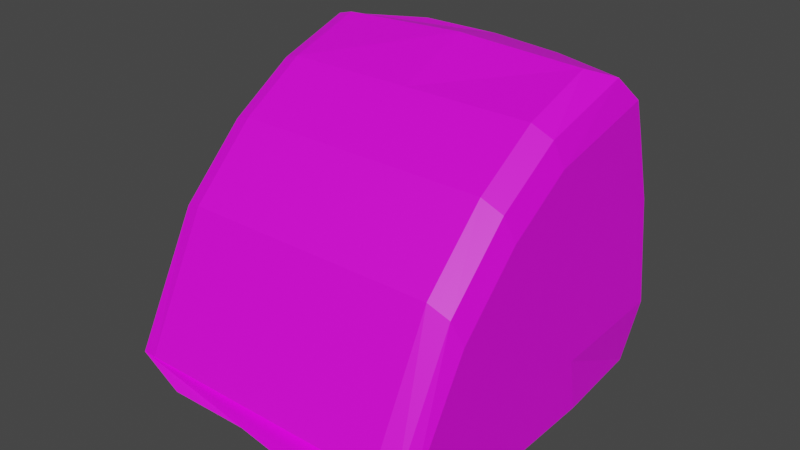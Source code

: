 # Source: iMac.blend  (saved by Blender 2.90.8; exported with 4.5.12 LTS)
import bpy
from mathutils import Matrix  # noqa: F401  (used for matrix-valued properties, if any)

bpy.ops.wm.read_factory_settings(use_empty=True)
scene = bpy.context.scene
scene.name = 'Scene'

# ---- collections
col_collection = bpy.data.collections.new('Collection'); scene.collection.children.link(col_collection)

# ---- images (referenced by path relative to the original .blend; pixels are not part of the script)
import os
ASSET_DIR = os.environ.get("B2B_ASSET_DIR", "")  # directory of the original .blend (textures are referenced by path, not embedded)
HERE = os.path.dirname(os.path.abspath(__file__))  # packed textures are extracted next to this script under _unpacked/

def load_image(name, relpath, width, height, colorspace="sRGB"):
    """Load a texture the original file referenced (path relative to the .blend, or extracted next to this script)."""
    p = next((c for c in (os.path.join(HERE, relpath), os.path.join(ASSET_DIR, relpath)) if relpath and os.path.exists(c)), "")
    if p:
        img = bpy.data.images.load(p, check_existing=True)
        img.name = name
    else:  # same state as the original file: an image datablock whose file is absent (Cycles renders it pink)
        img = bpy.data.images.new(name, width, height)
        img.source = "FILE"
        img.filepath = "//" + (relpath or name)
    img.colorspace_settings.name = colorspace
    return img
img_imac_png = load_image('iMac.png', 'iMac.png', 1024, 1024, 'sRGB')

# ---- materials (node trees are filled in below, after node groups)
mat_x = bpy.data.materials.new('マテリアル')
mat_x.use_transparent_shadow = False

# ---- material node trees
mat_x.use_nodes = True; mat_x.node_tree.nodes.clear()
_N = mat_x.node_tree.nodes; _L = mat_x.node_tree.links
n0 = _N.new('ShaderNodeBsdfPrincipled'); n0.name = 'Principled BSDF'; n0.location = (10, 300)
n0.distribution = 'GGX'
n0.subsurface_method = 'BURLEY'
n0.inputs[3].default_value = 1.45
n0.inputs[27].default_value = (0.0, 0.0, 0.0, 1.0)
n0.inputs[28].default_value = 1.0
n1 = _N.new('ShaderNodeOutputMaterial'); n1.name = 'Material Output'; n1.location = (300, 300)
n2 = _N.new('ShaderNodeTexImage'); n2.name = '画像テクスチャ'; n2.location = (-280, 260)
n2.image = img_imac_png
_L.new(n0.outputs[0], n1.inputs[0])
_L.new(n2.outputs[0], n0.inputs[0])
n1.is_active_output = True

# ---- world
world_world = bpy.data.worlds.new('World'); scene.world = world_world
world_world.use_nodes = True; world_world.node_tree.nodes.clear()
_N = world_world.node_tree.nodes; _L = world_world.node_tree.links
n0 = _N.new('ShaderNodeOutputWorld'); n0.name = 'World Output'; n0.location = (300, 300)
n1 = _N.new('ShaderNodeBackground'); n1.name = 'Background'; n1.location = (10, 300)
n1.inputs[0].default_value = (0.05088, 0.05088, 0.05088, 1.0)
_L.new(n1.outputs[0], n0.inputs[0])
n0.is_active_output = True
world_world.color = (0.05088, 0.05088, 0.05088)
world_world.use_sun_shadow = False
world_world.sun_shadow_jitter_overblur = 0.0

# ---- meshes
me_x = bpy.data.meshes.new('立方体')
me_x.from_pydata([(-1.0, -0.3796, -1.0), (-0.9719, 1.158, -1.0), (1.0, -0.3796, -1.0), (0.9572, 1.18, -1.0), (-1.0, 0.3102, -1.0), (1.0, 0.3102, -1.0), (-1.0, -0.03472, -1.0), (1.0, -0.03472, -1.0), (1.0, 0.6551, -1.0), (-1.0, 0.6551, -1.0), (-1.0, 1.274, -0.6127), (1.0, 1.274, -0.6127), (1.0, -0.4384, -0.9246), (1.0, 0.2532, -0.6939), (-1.0, 0.2532, -0.6939), (-1.0, -0.09262, -0.7716), (1.0, -0.09262, -0.7716), (1.0, 0.599, -0.6437), (-1.0, 0.599, -0.6437), (-1.0, -0.4384, -0.9246), (-1.0, -0.6169, -0.6958), (-1.0, 1.071, 0.563), (1.0, 1.071, 0.563), (1.0, -0.6169, -0.6958), (1.0, 0.08021, 0.2354), (-1.0, 0.08021, 0.2354), (-1.0, -0.2684, -0.07842), (1.0, -0.2684, -0.07842), (1.0, 0.4288, 0.438), (-1.0, 0.4288, 0.438), (-1.0, 1.181, 0.1196), (1.0, 1.181, 0.1196), (1.0, -0.5496, -0.7821), (1.0, 0.1454, -0.1151), (-1.0, 0.1454, -0.1151), (-1.0, -0.2021, -0.3399), (1.0, -0.2021, -0.3399), (1.0, 0.493, 0.03003), (-1.0, 0.493, 0.03003), (-1.0, -0.5496, -0.7821), (1.0, -0.6169, -0.6958), (0.8158, -0.6833, -0.6107), (0.9461, -0.6638, -0.6356), (0.8158, 0.7672, 0.9955), (1.0, 1.013, 0.7822), (0.9461, 0.8912, 0.9362), (0.8158, 0.0159, 0.5808), (1.0, 0.05621, 0.3643), (0.9461, 0.02771, 0.5174), (1.0, -0.2811, -0.02828), (0.8158, -0.3337, 0.1793), (0.9461, -0.3183, 0.1185), (1.0, 0.3997, 0.6225), (0.8158, 0.3655, 0.84), (0.9461, 0.3755, 0.7763), (-0.8057, -0.6833, -0.6107), (-1.0, -0.6169, -0.6958), (-0.9028, -0.6744, -0.6221), (-1.0, 1.015, 0.7702), (-0.8057, 0.7672, 0.9955), (-0.9028, 0.7716, 0.9692), (-0.8057, 0.0159, 0.5808), (-1.0, 0.05843, 0.3523), (-0.9028, 0.0216, 0.5502), (-1.0, -0.2782, -0.03974), (-0.8057, -0.3337, 0.1793), (-0.9028, -0.3263, 0.1499), (-1.0, 0.4016, 0.6105), (-0.8057, 0.3655, 0.84), (-0.9028, 0.3703, 0.8093), (-0.9384, 0.8997, 0.9271), (0.0, 1.372, -1.0), (0.0, -0.4955, -1.0), (0.0, 0.5022, -1.0), (0.0, 0.1573, -1.0), (0.0, 0.8471, -1.0), (0.0, 1.466, -0.6127), (0.0, -0.5543, -0.9246), (0.0, 1.263, 0.563), (0.0, -0.7328, -0.6958), (0.0, -0.6654, -0.7821), (0.0, 1.373, 0.1196), (0.0, 1.206, 0.7762), (0.00383, 1.087, 0.9317), (-0.546, 1.366, -1.0), (-0.546, 0.4964, -1.0), (-0.546, 0.1515, -1.0), (-0.546, 0.8413, -1.0), (-0.546, -0.5601, -0.9246), (-0.546, -0.7386, -0.6958), (-0.546, -0.6713, -0.7821), (-0.546, -0.5013, -1.0), (-0.546, 1.46, -0.6127), (-0.546, 1.258, 0.563), (-0.546, 1.367, 0.1196), (-0.546, 1.201, 0.7732), (-0.5133, 1.084, 0.9294), (0.5, -0.5604, -1.0), (0.5, 1.401, -0.6127), (0.5, 1.198, 0.563), (0.5, 1.308, 0.1196), (0.5, 1.141, 0.7792), (0.4749, 1.02, 0.9339), (0.5, 1.307, -1.0), (0.5, 0.4372, -1.0), (0.5, 0.09232, -1.0), (0.5, 0.7821, -1.0), (0.5, -0.6192, -0.9246), (0.5, -0.7977, -0.6958), (0.5, -0.7304, -0.7821), (-1.0, 1.251, -0.4346), (1.0, 1.251, -0.4346), (1.0, -0.4655, -0.8899), (1.0, 0.227, -0.5531), (-1.0, 0.227, -0.5531), (-1.0, -0.1192, -0.6666), (1.0, -0.1192, -0.6666), (1.0, 0.5732, -0.4798), (-1.0, 0.5732, -0.4798), (-1.0, -0.4655, -0.8899), (0.0, 1.443, -0.4346), (0.0, -0.5813, -0.8899), (-0.546, 1.437, -0.4346), (-0.546, -0.5871, -0.8899), (0.5, -0.6463, -0.8899), (0.5, 1.378, -0.4346), (0.005082, -0.6833, -0.6107), (0.005082, -0.3337, 0.1793), (0.005082, 0.7672, 1.033), (0.005081, 0.3655, 0.84), (0.005081, 0.0159, 0.5808)], [], [(28, 52, 47, 24), (105, 7, 2, 97), (127, 65, 55, 126), (25, 62, 67, 29), (106, 8, 5, 104), (128, 59, 68, 129), (29, 67, 58, 21), (130, 61, 65, 127), (24, 47, 49, 27), (104, 5, 7, 105), (129, 68, 61, 130), (23, 40, 42, 41, 126, 55, 57, 56, 20, 89, 79, 108), (103, 3, 8, 106), (22, 44, 52, 28), (9, 18, 10, 1), (103, 98, 11, 3), (7, 16, 12, 2), (91, 88, 19, 0), (8, 17, 13, 5), (6, 15, 14, 4), (0, 19, 15, 6), (5, 13, 16, 7), (3, 11, 17, 8), (4, 14, 18, 9), (38, 29, 21, 30), (100, 99, 22, 31), (36, 27, 23, 32), (90, 89, 20, 39), (37, 28, 24, 33), (35, 26, 25, 34), (39, 20, 26, 35), (33, 24, 27, 36), (31, 22, 28, 37), (34, 25, 29, 38), (114, 34, 38, 118), (111, 31, 37, 117), (113, 33, 36, 116), (119, 39, 35, 115), (115, 35, 34, 114), (117, 37, 33, 113), (123, 90, 39, 119), (116, 36, 32, 112), (125, 100, 31, 111), (118, 38, 30, 110), (26, 64, 62, 25), (50, 41, 42, 51), (51, 42, 40, 49), (53, 46, 48, 54), (54, 48, 47, 52), (46, 50, 51, 48), (48, 51, 49, 47), (43, 53, 54, 45), (45, 54, 52, 44), (27, 49, 40, 23), (68, 59, 60, 69), (63, 62, 64, 66), (65, 61, 63, 66), (66, 64, 56, 57), (55, 65, 66, 57), (69, 67, 62, 63), (61, 68, 69, 63), (20, 56, 64, 26), (99, 101, 44, 22), (128, 83, 96, 70, 60, 59), (101, 102, 45, 44), (70, 58, 67, 69, 60), (95, 96, 83, 82), (93, 95, 82, 78), (122, 94, 81, 120), (124, 109, 80, 121), (109, 108, 79, 80), (94, 93, 78, 81), (97, 107, 77, 72), (84, 92, 76, 71), (84, 71, 75, 87), (85, 73, 74, 86), (87, 75, 73, 85), (86, 74, 72, 91), (6, 86, 91, 0), (9, 87, 85, 4), (4, 85, 86, 6), (1, 84, 87, 9), (1, 10, 92, 84), (30, 21, 93, 94), (110, 30, 94, 122), (21, 58, 95, 93), (58, 70, 96, 95), (121, 80, 90, 123), (80, 79, 89, 90), (72, 77, 88, 91), (2, 12, 107, 97), (32, 23, 108, 109), (112, 32, 109, 124), (82, 83, 102, 101), (78, 82, 101, 99), (120, 81, 100, 125), (81, 78, 99, 100), (71, 76, 98, 103), (71, 103, 106, 75), (73, 104, 105, 74), (75, 106, 104, 73), (74, 105, 97, 72), (76, 120, 125, 98), (12, 112, 124, 107), (77, 121, 123, 88), (10, 110, 122, 92), (107, 124, 121, 77), (92, 122, 120, 76), (18, 118, 110, 10), (98, 125, 111, 11), (16, 116, 112, 12), (88, 123, 119, 19), (17, 117, 113, 13), (15, 115, 114, 14), (19, 119, 115, 15), (13, 113, 116, 16), (11, 111, 117, 17), (14, 114, 118, 18), (53, 129, 130, 46), (46, 130, 127, 50), (43, 128, 129, 53), (50, 127, 126, 41), (45, 102, 83, 128, 43)])
_uv = me_x.uv_layers.new(name='UVマップ')
_uv.uv.foreach_set('vector', [0.5704, 0.5625, 0.5954, 0.5625, 0.5908, 0.625, 0.5704, 0.625, 0.3125, 0.6875, 0.375, 0.6875, 0.375, 0.75, 0.3125, 0.75, 0.9457, 0.5901, 0.9158, 0.5902, 0.9152, 0.4217, 0.9458, 0.4207, 0.9333, 0.7716, 0.9333, 0.8303, 0.9286, 0.846, 0.9286, 0.7716, 0.3125, 0.5625, 0.375, 0.5625, 0.375, 0.625, 0.3125, 0.625, 0.9457, 0.8663, 0.9153, 0.8617, 0.9157, 0.7773, 0.9456, 0.779, 0.9286, 0.7716, 0.9286, 0.846, 0.9239, 0.8538, 0.9239, 0.7716, 0.9456, 0.6938, 0.9158, 0.6931, 0.9158, 0.5902, 0.9457, 0.5901, 0.5704, 0.625, 0.5908, 0.625, 0.581, 0.6875, 0.5704, 0.6875, 0.3125, 0.625, 0.375, 0.625, 0.375, 0.6875, 0.3125, 0.6875, 0.9456, 0.779, 0.9157, 0.7773, 0.9158, 0.6931, 0.9456, 0.6938, 0.5704, 0.75, 0.5704, 0.75, 0.6197, 0.7522, 0.625, 0.773, 0.625, 0.8744, 0.625, 0.9757, 0.6177, 0.9879, 0.5704, 1.0, 0.5704, 1.0, 0.5704, 0.9375, 0.5704, 0.875, 0.5704, 0.8125, 0.3125, 0.5, 0.375, 0.5, 0.375, 0.5625, 0.3125, 0.5625, 0.5704, 0.5, 0.5978, 0.5, 0.5954, 0.5625, 0.5704, 0.5625, 0.9212, 0.1888, 0.9212, 0.3157, 0.9173, 0.3157, 0.9173, 0.1888, 0.3048, 0.1528, 0.3048, 0.305, 0.09281, 0.305, 0.09281, 0.1528, 0.375, 0.6875, 0.4234, 0.6875, 0.4234, 0.75, 0.375, 0.75, 0.375, 0.9375, 0.4234, 0.9375, 0.4234, 1.0, 0.375, 1.0, 0.375, 0.5625, 0.4234, 0.5625, 0.4234, 0.625, 0.375, 0.625, 0.9289, 0.1888, 0.9289, 0.3157, 0.925, 0.3157, 0.925, 0.1888, 0.9327, 0.1888, 0.9327, 0.3157, 0.9289, 0.3157, 0.9289, 0.1888, 0.375, 0.625, 0.4234, 0.625, 0.4234, 0.6875, 0.375, 0.6875, 0.375, 0.5, 0.4234, 0.5, 0.4234, 0.5625, 0.375, 0.5625, 0.925, 0.1888, 0.925, 0.3157, 0.9212, 0.3157, 0.9212, 0.1888, 0.9286, 0.5959, 0.9286, 0.7716, 0.9239, 0.7716, 0.9239, 0.5959, 0.3048, 0.5927, 0.3048, 0.7669, 0.09281, 0.7669, 0.09281, 0.5927, 0.5149, 0.6875, 0.5704, 0.6875, 0.5704, 0.75, 0.5149, 0.75, 0.5149, 0.9375, 0.5704, 0.9375, 0.5704, 1.0, 0.5149, 1.0, 0.5149, 0.5625, 0.5704, 0.5625, 0.5704, 0.625, 0.5149, 0.625, 0.9381, 0.5959, 0.9381, 0.7716, 0.9333, 0.7716, 0.9333, 0.5959, 0.9428, 0.5959, 0.9428, 0.7716, 0.9381, 0.7716, 0.9381, 0.5959, 0.5149, 0.625, 0.5704, 0.625, 0.5704, 0.6875, 0.5149, 0.6875, 0.5149, 0.5, 0.5704, 0.5, 0.5704, 0.5625, 0.5149, 0.5625, 0.9333, 0.5959, 0.9333, 0.7716, 0.9286, 0.7716, 0.9286, 0.5959, 0.9333, 0.3763, 0.9333, 0.5959, 0.9286, 0.5959, 0.9286, 0.3763, 0.4457, 0.5, 0.5149, 0.5, 0.5149, 0.5625, 0.4457, 0.5625, 0.4457, 0.625, 0.5149, 0.625, 0.5149, 0.6875, 0.4457, 0.6875, 0.9428, 0.3763, 0.9428, 0.5959, 0.9381, 0.5959, 0.9381, 0.3763, 0.9381, 0.3763, 0.9381, 0.5959, 0.9333, 0.5959, 0.9333, 0.3763, 0.4457, 0.5625, 0.5149, 0.5625, 0.5149, 0.625, 0.4457, 0.625, 0.4457, 0.9375, 0.5149, 0.9375, 0.5149, 1.0, 0.4457, 1.0, 0.4457, 0.6875, 0.5149, 0.6875, 0.5149, 0.75, 0.4457, 0.75, 0.3048, 0.375, 0.3048, 0.5927, 0.09281, 0.5927, 0.09281, 0.375, 0.9286, 0.3763, 0.9286, 0.5959, 0.9239, 0.5959, 0.9239, 0.3763, 0.9381, 0.7716, 0.9381, 0.7976, 0.9333, 0.8303, 0.9333, 0.7716, 0.9076, 0.9111, 0.9242, 0.9218, 0.9244, 0.9792, 0.9084, 0.9699, 0.625, 0.6893, 0.6197, 0.7522, 0.5704, 0.75, 0.581, 0.6875, 0.8895, 0.9119, 0.8976, 0.9107, 0.8983, 0.9708, 0.8899, 0.9732, 0.625, 0.5646, 0.625, 0.6274, 0.5908, 0.625, 0.5954, 0.5625, 0.8976, 0.9107, 0.9076, 0.9111, 0.9084, 0.9699, 0.8983, 0.9708, 0.625, 0.6274, 0.625, 0.6893, 0.581, 0.6875, 0.5908, 0.625, 0.8812, 0.9201, 0.8895, 0.9119, 0.8899, 0.9732, 0.8795, 0.9926, 0.4552, 0.6398, 0.625, 0.5646, 0.5954, 0.5625, 0.5978, 0.5, 0.5704, 0.6875, 0.581, 0.6875, 0.5704, 0.75, 0.5704, 0.75, 0.9157, 0.7773, 0.9153, 0.8617, 0.9115, 0.86, 0.912, 0.7749, 0.9335, 0.8934, 0.9333, 0.8129, 0.9381, 0.7899, 0.9381, 0.8934, 0.9158, 0.5902, 0.9158, 0.6931, 0.9121, 0.6898, 0.9121, 0.5864, 0.9382, 0.8934, 0.9381, 0.7899, 0.9428, 0.7716, 0.9428, 0.8934, 0.9152, 0.4217, 0.9158, 0.5902, 0.9121, 0.5864, 0.9116, 0.4207, 0.9288, 0.8934, 0.9286, 0.8239, 0.9333, 0.8129, 0.9333, 0.8934, 0.9158, 0.6931, 0.9157, 0.7773, 0.912, 0.7749, 0.9121, 0.6898, 0.9285, 0.7223, 0.9285, 0.7223, 0.9388, 0.7848, 0.9285, 0.7848, 0.3048, 0.7669, 0.3048, 0.8519, 0.09281, 0.8531, 0.09281, 0.7669, 0.5147, 0.9387, 0.5236, 0.9067, 0.7192, 0.9083, 0.9149, 0.9099, 0.8998, 0.9265, 0.8585, 0.9387, 0.3048, 0.8519, 0.3279, 0.9051, 0.1322, 0.9035, 0.09281, 0.8531, 0.9239, 0.8774, 0.9239, 0.8294, 0.9286, 0.8239, 0.9286, 0.8934, 0.924, 0.8934, 0.7289, 0.8495, 0.7192, 0.9083, 0.5236, 0.9067, 0.5168, 0.8507, 0.7289, 0.7669, 0.7289, 0.8495, 0.5168, 0.8507, 0.5168, 0.7669, 0.7289, 0.375, 0.7289, 0.5927, 0.5168, 0.5927, 0.5168, 0.375, 0.4457, 0.8125, 0.5149, 0.8125, 0.5149, 0.875, 0.4457, 0.875, 0.5149, 0.8125, 0.5704, 0.8125, 0.5704, 0.875, 0.5149, 0.875, 0.7289, 0.5927, 0.7289, 0.7669, 0.5168, 0.7669, 0.5168, 0.5927, 0.375, 0.8125, 0.4234, 0.8125, 0.4234, 0.875, 0.375, 0.875, 0.7289, 0.1528, 0.7289, 0.305, 0.5168, 0.305, 0.5168, 0.1528, 0.1875, 0.5, 0.25, 0.5, 0.25, 0.5625, 0.1875, 0.5625, 0.1875, 0.625, 0.25, 0.625, 0.25, 0.6875, 0.1875, 0.6875, 0.1875, 0.5625, 0.25, 0.5625, 0.25, 0.625, 0.1875, 0.625, 0.1875, 0.6875, 0.25, 0.6875, 0.25, 0.75, 0.1875, 0.75, 0.125, 0.6875, 0.1875, 0.6875, 0.1875, 0.75, 0.125, 0.75, 0.125, 0.5625, 0.1875, 0.5625, 0.1875, 0.625, 0.125, 0.625, 0.125, 0.625, 0.1875, 0.625, 0.1875, 0.6875, 0.125, 0.6875, 0.125, 0.5, 0.1875, 0.5, 0.1875, 0.5625, 0.125, 0.5625, 0.9409, 0.1528, 0.9409, 0.305, 0.7289, 0.305, 0.7289, 0.1528, 0.9409, 0.5927, 0.9409, 0.7669, 0.7289, 0.7669, 0.7289, 0.5927, 0.9409, 0.375, 0.9409, 0.5927, 0.7289, 0.5927, 0.7289, 0.375, 0.9409, 0.7669, 0.9409, 0.8484, 0.7289, 0.8495, 0.7289, 0.7669, 0.9409, 0.8484, 0.9149, 0.9099, 0.7192, 0.9083, 0.7289, 0.8495, 0.4457, 0.875, 0.5149, 0.875, 0.5149, 0.9375, 0.4457, 0.9375, 0.5149, 0.875, 0.5704, 0.875, 0.5704, 0.9375, 0.5149, 0.9375, 0.375, 0.875, 0.4234, 0.875, 0.4234, 0.9375, 0.375, 0.9375, 0.375, 0.75, 0.4234, 0.75, 0.4234, 0.8125, 0.375, 0.8125, 0.5149, 0.75, 0.5704, 0.75, 0.5704, 0.8125, 0.5149, 0.8125, 0.4457, 0.75, 0.5149, 0.75, 0.5149, 0.8125, 0.4457, 0.8125, 0.5168, 0.8507, 0.5236, 0.9067, 0.3279, 0.9051, 0.3048, 0.8519, 0.5168, 0.7669, 0.5168, 0.8507, 0.3048, 0.8519, 0.3048, 0.7669, 0.5168, 0.375, 0.5168, 0.5927, 0.3048, 0.5927, 0.3048, 0.375, 0.5168, 0.5927, 0.5168, 0.7669, 0.3048, 0.7669, 0.3048, 0.5927, 0.5168, 0.1528, 0.5168, 0.305, 0.3048, 0.305, 0.3048, 0.1528, 0.25, 0.5, 0.3125, 0.5, 0.3125, 0.5625, 0.25, 0.5625, 0.25, 0.625, 0.3125, 0.625, 0.3125, 0.6875, 0.25, 0.6875, 0.25, 0.5625, 0.3125, 0.5625, 0.3125, 0.625, 0.25, 0.625, 0.25, 0.6875, 0.3125, 0.6875, 0.3125, 0.75, 0.25, 0.75, 0.5168, 0.305, 0.5168, 0.375, 0.3048, 0.375, 0.3048, 0.305, 0.4234, 0.75, 0.4457, 0.75, 0.4457, 0.8125, 0.4234, 0.8125, 0.4234, 0.875, 0.4457, 0.875, 0.4457, 0.9375, 0.4234, 0.9375, 0.9409, 0.305, 0.9409, 0.375, 0.7289, 0.375, 0.7289, 0.305, 0.4234, 0.8125, 0.4457, 0.8125, 0.4457, 0.875, 0.4234, 0.875, 0.7289, 0.305, 0.7289, 0.375, 0.5168, 0.375, 0.5168, 0.305, 0.9212, 0.3157, 0.9212, 0.374, 0.9173, 0.374, 0.9173, 0.3157, 0.3048, 0.305, 0.3048, 0.375, 0.09281, 0.375, 0.09281, 0.305, 0.4234, 0.6875, 0.4457, 0.6875, 0.4457, 0.75, 0.4234, 0.75, 0.4234, 0.9375, 0.4457, 0.9375, 0.4457, 1.0, 0.4234, 1.0, 0.4234, 0.5625, 0.4457, 0.5625, 0.4457, 0.625, 0.4234, 0.625, 0.9289, 0.3157, 0.9289, 0.374, 0.925, 0.374, 0.925, 0.3157, 0.9327, 0.3157, 0.9327, 0.374, 0.9289, 0.374, 0.9289, 0.3157, 0.4234, 0.625, 0.4457, 0.625, 0.4457, 0.6875, 0.4234, 0.6875, 0.4234, 0.5, 0.4457, 0.5, 0.4457, 0.5625, 0.4234, 0.5625, 0.925, 0.3157, 0.925, 0.374, 0.9212, 0.374, 0.9212, 0.3157, 0.8895, 0.9119, 0.8893, 0.5694, 0.8976, 0.5693, 0.8976, 0.9107, 0.8976, 0.9107, 0.8976, 0.5693, 0.9078, 0.5697, 0.9076, 0.9111, 0.8812, 0.9201, 0.8807, 0.5698, 0.8893, 0.5694, 0.8895, 0.9119, 0.9076, 0.9111, 0.9078, 0.5697, 0.9244, 0.5712, 0.9242, 0.9218, 0.1322, 0.9035, 0.3279, 0.9051, 0.5236, 0.9067, 0.5147, 0.9387, 0.1709, 0.9387])
me_x.materials.append(mat_x)
me_x.use_remesh_fix_poles = True
me_x.use_remesh_preserve_attributes = False
me_x.use_mirror_vertex_groups = False
me_x.update()

# ---- objects
ob_x = bpy.data.objects.new('立方体', me_x)

# ---- transforms, parenting, visibility, modifiers, constraints
ob_x.location = (0.0, 0.0, 2.717)
ob_x.scale = (4.0, 4.69, 4.0)
ob_x.lineart.crease_threshold = 0.0

# ---- collection membership
col_collection.objects.link(ob_x)

# ---- scene / render settings (as saved in the file)
scene.frame_start = 1; scene.frame_end = 250; scene.frame_set(1)
scene.render.engine = 'BLENDER_EEVEE_NEXT'
scene.cycles.use_denoising = False
scene.cycles.samples = 128
scene.cycles.sampling_pattern = 'TABULATED_SOBOL'
scene.cycles.use_adaptive_sampling = False
scene.cycles.use_light_tree = False
scene.view_settings.view_transform = 'Filmic'
bpy.context.view_layer.update()

# ---- added for rendering (the .blend has no active camera and no usable light): camera, sun
cam_auto = bpy.data.cameras.new('AutoCamera')
cam_auto.lens = 50.0
cam_auto.sensor_width = 36.0
cam_auto.clip_end = 1000.0
ob_auto_camera = bpy.data.objects.new('AutoCamera', cam_auto)
scene.collection.objects.link(ob_auto_camera)
ob_auto_camera.location = (14.4179, -15.7348, 14.3179)
ob_auto_camera.rotation_euler = (1.09748, -7.21219e-08, 0.694738)
scene.camera = ob_auto_camera
light_auto_sun = bpy.data.lights.new('AutoSun', 'SUN')
light_auto_sun.energy = 3.0
light_auto_sun.angle = 0.0523599
ob_auto_sun = bpy.data.objects.new('AutoSun', light_auto_sun)
scene.collection.objects.link(ob_auto_sun)
ob_auto_sun.rotation_euler = (0.872665, 0.174533, 0.523599)
bpy.context.view_layer.update()
